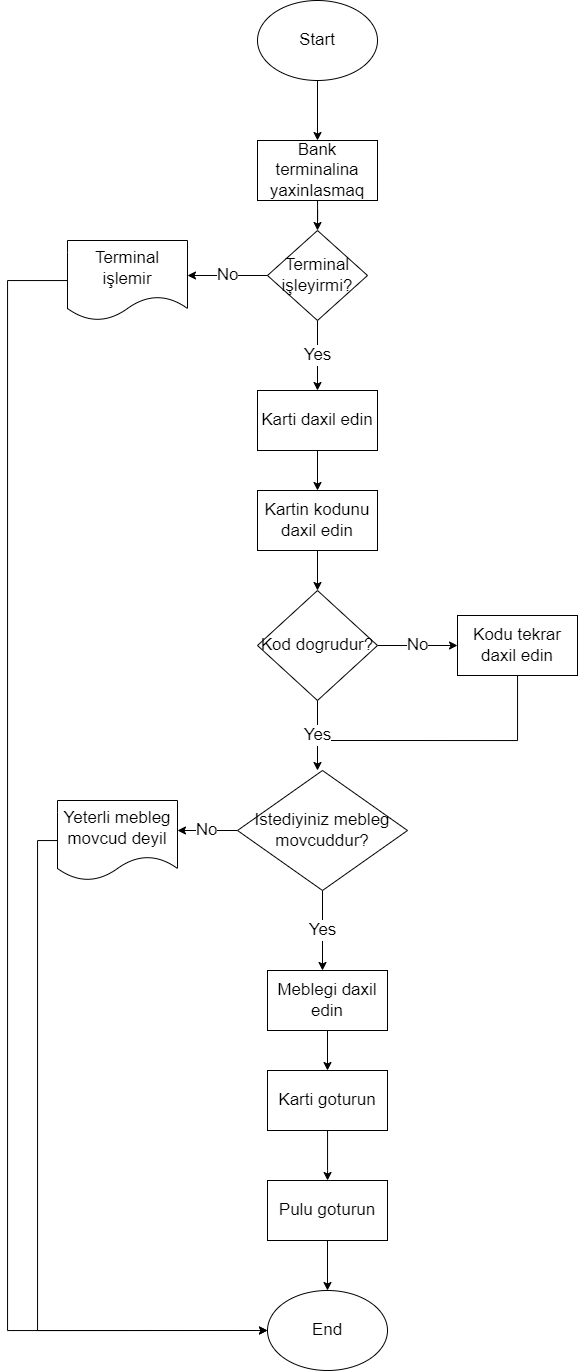

The diagram above was exported from draw.io. Its source (the exported page's mxGraphModel, read from the mxfile embedded in the PNG):
<mxGraphModel dx="1105" dy="603" grid="1" gridSize="10" guides="1" tooltips="1" connect="1" arrows="1" fold="1" page="1" pageScale="1" pageWidth="850" pageHeight="1100" math="0" shadow="0">
  <root>
    <mxCell id="0" />
    <mxCell id="1" parent="0" />
    <mxCell id="K3Ya4tUwM5JdHk43Crzk-2" style="edgeStyle=orthogonalEdgeStyle;rounded=0;orthogonalLoop=1;jettySize=auto;html=1;fontSize=17;" edge="1" parent="1" source="K3Ya4tUwM5JdHk43Crzk-1">
      <mxGeometry relative="1" as="geometry">
        <mxPoint x="400" y="160" as="targetPoint" />
      </mxGeometry>
    </mxCell>
    <mxCell id="K3Ya4tUwM5JdHk43Crzk-1" value="&lt;p style=&quot;line-height: 250%; font-size: 17px;&quot;&gt;Start&lt;/p&gt;" style="ellipse;whiteSpace=wrap;html=1;" vertex="1" parent="1">
      <mxGeometry x="340" y="20" width="120" height="80" as="geometry" />
    </mxCell>
    <mxCell id="K3Ya4tUwM5JdHk43Crzk-4" style="edgeStyle=orthogonalEdgeStyle;rounded=0;orthogonalLoop=1;jettySize=auto;html=1;fontSize=17;" edge="1" parent="1" source="K3Ya4tUwM5JdHk43Crzk-3">
      <mxGeometry relative="1" as="geometry">
        <mxPoint x="400" y="250" as="targetPoint" />
      </mxGeometry>
    </mxCell>
    <mxCell id="K3Ya4tUwM5JdHk43Crzk-3" value="Bank terminalina yaxinlasmaq" style="rounded=0;whiteSpace=wrap;html=1;fontSize=17;" vertex="1" parent="1">
      <mxGeometry x="340" y="160" width="120" height="60" as="geometry" />
    </mxCell>
    <mxCell id="K3Ya4tUwM5JdHk43Crzk-6" value="No" style="edgeStyle=orthogonalEdgeStyle;rounded=0;orthogonalLoop=1;jettySize=auto;html=1;fontSize=17;" edge="1" parent="1" source="K3Ya4tUwM5JdHk43Crzk-5">
      <mxGeometry relative="1" as="geometry">
        <mxPoint x="270" y="295" as="targetPoint" />
      </mxGeometry>
    </mxCell>
    <mxCell id="K3Ya4tUwM5JdHk43Crzk-8" value="Yes" style="edgeStyle=orthogonalEdgeStyle;rounded=0;orthogonalLoop=1;jettySize=auto;html=1;fontSize=17;" edge="1" parent="1" source="K3Ya4tUwM5JdHk43Crzk-5">
      <mxGeometry relative="1" as="geometry">
        <mxPoint x="400" y="410" as="targetPoint" />
      </mxGeometry>
    </mxCell>
    <mxCell id="K3Ya4tUwM5JdHk43Crzk-5" value="Terminal işleyirmi?" style="rhombus;whiteSpace=wrap;html=1;fontSize=17;" vertex="1" parent="1">
      <mxGeometry x="350" y="250" width="100" height="90" as="geometry" />
    </mxCell>
    <mxCell id="K3Ya4tUwM5JdHk43Crzk-38" style="edgeStyle=orthogonalEdgeStyle;rounded=0;orthogonalLoop=1;jettySize=auto;html=1;entryX=0;entryY=0.5;entryDx=0;entryDy=0;fontSize=17;" edge="1" parent="1" source="K3Ya4tUwM5JdHk43Crzk-10" target="K3Ya4tUwM5JdHk43Crzk-37">
      <mxGeometry relative="1" as="geometry">
        <Array as="points">
          <mxPoint x="90" y="300" />
          <mxPoint x="90" y="1350" />
        </Array>
      </mxGeometry>
    </mxCell>
    <mxCell id="K3Ya4tUwM5JdHk43Crzk-10" value="Terminal işlemir" style="shape=document;whiteSpace=wrap;html=1;boundedLbl=1;fontSize=17;" vertex="1" parent="1">
      <mxGeometry x="150" y="260" width="120" height="80" as="geometry" />
    </mxCell>
    <mxCell id="K3Ya4tUwM5JdHk43Crzk-13" style="edgeStyle=orthogonalEdgeStyle;rounded=0;orthogonalLoop=1;jettySize=auto;html=1;fontSize=17;" edge="1" parent="1" source="K3Ya4tUwM5JdHk43Crzk-12">
      <mxGeometry relative="1" as="geometry">
        <mxPoint x="400" y="510" as="targetPoint" />
      </mxGeometry>
    </mxCell>
    <mxCell id="K3Ya4tUwM5JdHk43Crzk-12" value="Karti daxil edin" style="rounded=0;whiteSpace=wrap;html=1;fontSize=17;" vertex="1" parent="1">
      <mxGeometry x="340" y="410" width="120" height="60" as="geometry" />
    </mxCell>
    <mxCell id="K3Ya4tUwM5JdHk43Crzk-19" style="edgeStyle=orthogonalEdgeStyle;rounded=0;orthogonalLoop=1;jettySize=auto;html=1;fontSize=17;entryX=0.5;entryY=0;entryDx=0;entryDy=0;" edge="1" parent="1" source="K3Ya4tUwM5JdHk43Crzk-15" target="K3Ya4tUwM5JdHk43Crzk-17">
      <mxGeometry relative="1" as="geometry">
        <mxPoint x="400" y="600" as="targetPoint" />
      </mxGeometry>
    </mxCell>
    <mxCell id="K3Ya4tUwM5JdHk43Crzk-15" value="Kartin kodunu daxil edin" style="rounded=0;whiteSpace=wrap;html=1;fontSize=17;" vertex="1" parent="1">
      <mxGeometry x="340" y="510" width="120" height="60" as="geometry" />
    </mxCell>
    <mxCell id="K3Ya4tUwM5JdHk43Crzk-24" style="edgeStyle=orthogonalEdgeStyle;rounded=0;orthogonalLoop=1;jettySize=auto;html=1;fontSize=17;" edge="1" parent="1" source="K3Ya4tUwM5JdHk43Crzk-16">
      <mxGeometry relative="1" as="geometry">
        <mxPoint x="400" y="760" as="targetPoint" />
        <Array as="points">
          <mxPoint x="600" y="760" />
        </Array>
      </mxGeometry>
    </mxCell>
    <mxCell id="K3Ya4tUwM5JdHk43Crzk-16" value="Kodu tekrar daxil edin" style="rounded=0;whiteSpace=wrap;html=1;fontSize=17;" vertex="1" parent="1">
      <mxGeometry x="540" y="635" width="120" height="60" as="geometry" />
    </mxCell>
    <mxCell id="K3Ya4tUwM5JdHk43Crzk-20" value="No" style="edgeStyle=orthogonalEdgeStyle;rounded=0;orthogonalLoop=1;jettySize=auto;html=1;fontSize=17;" edge="1" parent="1" source="K3Ya4tUwM5JdHk43Crzk-17">
      <mxGeometry relative="1" as="geometry">
        <mxPoint x="540" y="665" as="targetPoint" />
      </mxGeometry>
    </mxCell>
    <mxCell id="K3Ya4tUwM5JdHk43Crzk-21" value="Yes" style="edgeStyle=orthogonalEdgeStyle;rounded=0;orthogonalLoop=1;jettySize=auto;html=1;fontSize=17;" edge="1" parent="1" source="K3Ya4tUwM5JdHk43Crzk-17">
      <mxGeometry relative="1" as="geometry">
        <mxPoint x="400" y="790" as="targetPoint" />
      </mxGeometry>
    </mxCell>
    <mxCell id="K3Ya4tUwM5JdHk43Crzk-17" value="Kod dogrudur?" style="rhombus;whiteSpace=wrap;html=1;fontSize=17;" vertex="1" parent="1">
      <mxGeometry x="340" y="610" width="120" height="110" as="geometry" />
    </mxCell>
    <mxCell id="K3Ya4tUwM5JdHk43Crzk-27" value="No" style="edgeStyle=orthogonalEdgeStyle;rounded=0;orthogonalLoop=1;jettySize=auto;html=1;fontSize=17;" edge="1" parent="1" source="K3Ya4tUwM5JdHk43Crzk-26">
      <mxGeometry relative="1" as="geometry">
        <mxPoint x="260" y="850" as="targetPoint" />
      </mxGeometry>
    </mxCell>
    <mxCell id="K3Ya4tUwM5JdHk43Crzk-29" value="Yes" style="edgeStyle=orthogonalEdgeStyle;rounded=0;orthogonalLoop=1;jettySize=auto;html=1;fontSize=17;" edge="1" parent="1" source="K3Ya4tUwM5JdHk43Crzk-26">
      <mxGeometry relative="1" as="geometry">
        <mxPoint x="405" y="990.0000000000002" as="targetPoint" />
      </mxGeometry>
    </mxCell>
    <mxCell id="K3Ya4tUwM5JdHk43Crzk-26" value="Istediyiniz mebleg movcuddur?" style="rhombus;whiteSpace=wrap;html=1;fontSize=17;" vertex="1" parent="1">
      <mxGeometry x="320" y="790" width="170" height="120" as="geometry" />
    </mxCell>
    <mxCell id="K3Ya4tUwM5JdHk43Crzk-39" style="edgeStyle=orthogonalEdgeStyle;rounded=0;orthogonalLoop=1;jettySize=auto;html=1;entryX=0;entryY=0.5;entryDx=0;entryDy=0;fontSize=17;" edge="1" parent="1" source="K3Ya4tUwM5JdHk43Crzk-30" target="K3Ya4tUwM5JdHk43Crzk-37">
      <mxGeometry relative="1" as="geometry">
        <Array as="points">
          <mxPoint x="120" y="860" />
          <mxPoint x="120" y="1350" />
        </Array>
      </mxGeometry>
    </mxCell>
    <mxCell id="K3Ya4tUwM5JdHk43Crzk-30" value="Yeterli mebleg movcud deyil" style="shape=document;whiteSpace=wrap;html=1;boundedLbl=1;fontSize=17;" vertex="1" parent="1">
      <mxGeometry x="140" y="820" width="120" height="80" as="geometry" />
    </mxCell>
    <mxCell id="K3Ya4tUwM5JdHk43Crzk-32" style="edgeStyle=orthogonalEdgeStyle;rounded=0;orthogonalLoop=1;jettySize=auto;html=1;fontSize=17;" edge="1" parent="1" source="K3Ya4tUwM5JdHk43Crzk-31">
      <mxGeometry relative="1" as="geometry">
        <mxPoint x="410" y="1090" as="targetPoint" />
      </mxGeometry>
    </mxCell>
    <mxCell id="K3Ya4tUwM5JdHk43Crzk-31" value="Meblegi daxil edin" style="rounded=0;whiteSpace=wrap;html=1;fontSize=17;" vertex="1" parent="1">
      <mxGeometry x="350" y="990" width="120" height="60" as="geometry" />
    </mxCell>
    <mxCell id="K3Ya4tUwM5JdHk43Crzk-34" style="edgeStyle=orthogonalEdgeStyle;rounded=0;orthogonalLoop=1;jettySize=auto;html=1;fontSize=17;" edge="1" parent="1" source="K3Ya4tUwM5JdHk43Crzk-33" target="K3Ya4tUwM5JdHk43Crzk-35">
      <mxGeometry relative="1" as="geometry">
        <mxPoint x="410" y="1200" as="targetPoint" />
        <Array as="points">
          <mxPoint x="410" y="1190" />
          <mxPoint x="410" y="1190" />
        </Array>
      </mxGeometry>
    </mxCell>
    <mxCell id="K3Ya4tUwM5JdHk43Crzk-33" value="Karti goturun" style="rounded=0;whiteSpace=wrap;html=1;fontSize=17;" vertex="1" parent="1">
      <mxGeometry x="350" y="1090" width="120" height="60" as="geometry" />
    </mxCell>
    <mxCell id="K3Ya4tUwM5JdHk43Crzk-36" style="edgeStyle=orthogonalEdgeStyle;rounded=0;orthogonalLoop=1;jettySize=auto;html=1;fontSize=17;" edge="1" parent="1" source="K3Ya4tUwM5JdHk43Crzk-35" target="K3Ya4tUwM5JdHk43Crzk-37">
      <mxGeometry relative="1" as="geometry">
        <mxPoint x="410" y="1310.0000000000002" as="targetPoint" />
      </mxGeometry>
    </mxCell>
    <mxCell id="K3Ya4tUwM5JdHk43Crzk-35" value="Pulu goturun" style="rounded=0;whiteSpace=wrap;html=1;fontSize=17;" vertex="1" parent="1">
      <mxGeometry x="350" y="1200.0000000000002" width="120" height="60" as="geometry" />
    </mxCell>
    <mxCell id="K3Ya4tUwM5JdHk43Crzk-37" value="End" style="ellipse;whiteSpace=wrap;html=1;fontSize=17;" vertex="1" parent="1">
      <mxGeometry x="350" y="1310.0000000000002" width="120" height="80" as="geometry" />
    </mxCell>
  </root>
</mxGraphModel>